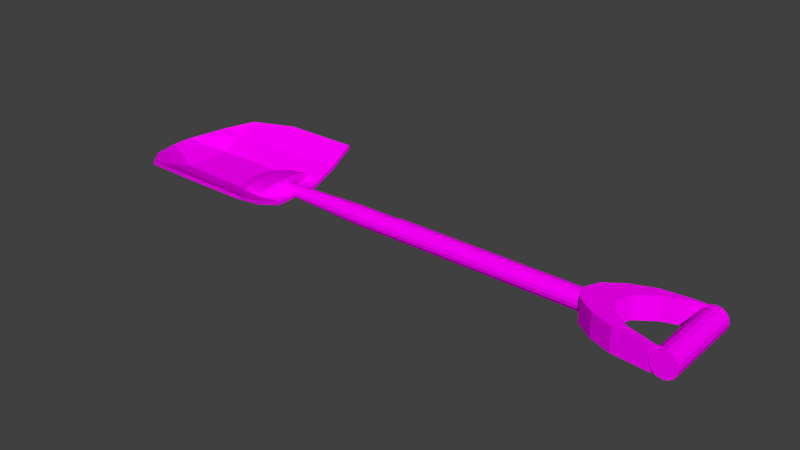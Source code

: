 # Source: shovel.blend  (saved by Blender 2.69.0; exported with 4.5.12 LTS)
import bpy
from mathutils import Matrix  # noqa: F401  (used for matrix-valued properties, if any)

bpy.ops.wm.read_factory_settings(use_empty=True)
scene = bpy.context.scene
scene.name = 'Scene'

# ---- collections
col_collection_1 = bpy.data.collections.new('Collection 1'); scene.collection.children.link(col_collection_1)

# ---- images (referenced by path relative to the original .blend; pixels are not part of the script)
import os
ASSET_DIR = os.environ.get("B2B_ASSET_DIR", "")  # directory of the original .blend (textures are referenced by path, not embedded)
HERE = os.path.dirname(os.path.abspath(__file__))  # packed textures are extracted next to this script under _unpacked/

def load_image(name, relpath, width, height, colorspace="sRGB"):
    """Load a texture the original file referenced (path relative to the .blend, or extracted next to this script)."""
    p = next((c for c in (os.path.join(HERE, relpath), os.path.join(ASSET_DIR, relpath)) if relpath and os.path.exists(c)), "")
    if p:
        img = bpy.data.images.load(p, check_existing=True)
        img.name = name
    else:  # same state as the original file: an image datablock whose file is absent (Cycles renders it pink)
        img = bpy.data.images.new(name, width, height)
        img.source = "FILE"
        img.filepath = "//" + (relpath or name)
    img.colorspace_settings.name = colorspace
    return img
img_rubber_black_png = load_image('rubber-black.png', 'rubber-black.png', 1024, 1024, 'sRGB')
img_metal_smooth_silver_png = load_image('metal-smooth-silver.png', 'metal-smooth-silver.png', 1024, 1024, 'sRGB')

# ---- materials (node trees are filled in below, after node groups)
mat_rubber_black = bpy.data.materials.new('rubber-black')
mat_rubber_black.alpha_threshold = 0.0
mat_rubber_black.roughness = 0.5
mat_rubber_black.line_color = (0.0, 0.0, 0.0, 1.0)
mat_metal_smooth_silver = bpy.data.materials.new('metal-smooth-silver')
mat_metal_smooth_silver.alpha_threshold = 0.0
mat_metal_smooth_silver.roughness = 0.5
mat_metal_smooth_silver.line_color = (0.0, 0.0, 0.0, 1.0)

# ---- material node trees
mat_rubber_black.use_nodes = True; mat_rubber_black.node_tree.nodes.clear()
_N = mat_rubber_black.node_tree.nodes; _L = mat_rubber_black.node_tree.links
n0 = _N.new('ShaderNodeOutputMaterial'); n0.name = 'Material Output'; n0.location = (300, 300)
n1 = _N.new('ShaderNodeBsdfDiffuse'); n1.name = 'Diffuse BSDF'; n1.location = (10, 300)
n2 = _N.new('ShaderNodeTexImage'); n2.name = 'Image Texture'; n2.location = (-232, 286)
n2.width = 140
n2.image = img_rubber_black_png
_L.new(n1.outputs[0], n0.inputs[0])
_L.new(n2.outputs[0], n1.inputs[0])
n0.is_active_output = True
mat_metal_smooth_silver.use_nodes = True; mat_metal_smooth_silver.node_tree.nodes.clear()
_N = mat_metal_smooth_silver.node_tree.nodes; _L = mat_metal_smooth_silver.node_tree.links
n0 = _N.new('ShaderNodeOutputMaterial'); n0.name = 'Material Output'; n0.location = (300, 300)
n1 = _N.new('ShaderNodeBsdfDiffuse'); n1.name = 'Diffuse BSDF'; n1.location = (10, 300)
n2 = _N.new('ShaderNodeTexImage'); n2.name = 'Image Texture'; n2.location = (-189, 279)
n2.width = 140
n2.image = img_metal_smooth_silver_png
_L.new(n1.outputs[0], n0.inputs[0])
_L.new(n2.outputs[0], n1.inputs[0])
n0.is_active_output = True

# ---- world
world_world = bpy.data.worlds.new('World'); scene.world = world_world
world_world.color = (0.05088, 0.05088, 0.05088)
world_world.use_sun_shadow = False
world_world.sun_shadow_jitter_overblur = 0.0
world_world.cycles.sampling_method = 'MANUAL'
world_world.cycles.sample_map_resolution = 256

# ---- meshes
me_cylinder_006 = bpy.data.meshes.new('Cylinder.006')
me_cylinder_006.from_pydata([(0.4767, 0.8946, -1.0), (0.4767, 0.8946, 1.0), (0.8594, 0.8185, -1.0), (0.8594, 0.8185, 1.0), (1.184, 0.6017, -1.0), (1.184, 0.6017, 1.0), (1.401, 0.2773, -1.0), (1.401, 0.2773, 1.0), (1.477, -0.1054, -1.0), (1.477, -0.1054, 1.0), (1.401, -0.4881, -1.0), (1.401, -0.4881, 1.0), (1.184, -0.8125, -1.0), (1.184, -0.8125, 1.0), (0.8594, -1.029, -1.0), (0.8594, -1.029, 1.0), (0.4767, -1.105, -1.0), (0.4767, -1.105, 1.0), (0.09406, -1.029, -1.0), (0.09406, -1.029, 1.0), (-0.2304, -0.8125, -1.0), (-0.2304, -0.8125, 1.0), (-0.4471, -0.4881, -1.0), (-0.4471, -0.4881, 1.0), (-0.5233, -0.1054, -1.0), (-0.5233, -0.1054, 1.0), (-0.4471, 0.2773, -1.0), (-0.4471, 0.2773, 1.0), (-0.2304, 0.6017, -1.0), (-0.2304, 0.6017, 1.0), (0.09406, 0.8185, -1.0), (0.09406, 0.8185, 1.0), (1.416, 0.2007, 0.9259), (-0.4621, 0.2007, 0.9259), (-0.4621, -1.243, 0.9664), (1.416, -1.243, 0.9664), (-0.4621, -0.9778, 0.8928), (-0.4621, -1.243, 0.8678), (1.416, -3.866, 0.8928), (-0.4621, -3.866, 0.8928), (1.416, -1.243, 0.8678), (1.416, -0.9778, 0.8928), (-0.4621, -1.404, 0.8527), (1.416, -3.866, 0.5431), (1.416, -3.201, 0.6833), (1.416, -1.404, 0.8527), (-0.4621, -3.201, 0.6833), (-0.4621, -3.866, 0.5431), (1.416, -5.654, 0.6833), (-0.4621, -5.654, 0.6833), (1.416, -5.167, 0.02947), (1.416, -4.669, 0.3698), (-0.4621, -4.669, 0.3698), (-0.4621, -5.167, 0.02947), (1.416, -7.14, 0.3698), (-0.4621, -7.14, 0.3698), (1.416, -5.654, -0.6833), (1.416, -3.866, -0.8928), (1.416, -4.559, -0.3948), (1.416, -4.669, -0.3698), (1.416, -5.208, 1.136e-07), (-0.4621, -4.559, -0.3948), (-0.4621, -3.866, -0.8928), (-0.4621, -5.654, -0.6833), (-0.4621, -4.669, -0.3698), (-0.4621, -5.208, 1.565e-07), (1.416, -7.661, 1.136e-07), (-0.4621, -7.661, 1.565e-07), (1.416, -3.866, -0.5431), (-0.4621, -3.866, -0.5431), (1.416, -7.14, -0.3698), (-0.4621, -7.14, -0.3698), (1.416, -1.243, -0.9664), (-0.4621, -1.243, -0.9664), (1.416, -3.485, -0.6233), (-0.4621, -3.485, -0.6233), (1.416, -1.243, -0.8678), (1.416, -3.201, -0.6833), (-0.4621, -1.243, -0.8678), (-0.4621, -3.201, -0.6833), (-0.4621, 0.2007, -0.9259), (1.416, 0.2007, -0.9259), (1.416, -1.12, -0.8794), (-0.4621, -1.12, -0.8794), (1.416, -0.9778, -0.8928), (-0.4621, -0.9778, -0.8928), (-0.3255, -7.005, 7.437e-09), (-0.3255, -23.05, 7.437e-09), (-0.2645, -7.005, 0.09291), (-0.2645, -23.05, 0.09291), (-0.09055, -7.005, 0.1717), (-0.09056, -23.05, 0.1717), (0.1697, -7.005, 0.2243), (0.1697, -23.05, 0.2243), (0.4767, -7.005, 0.2428), (0.4767, -23.05, 0.2428), (0.7838, -7.005, 0.2243), (0.7838, -23.05, 0.2243), (1.044, -7.005, 0.1717), (1.044, -23.05, 0.1717), (1.218, -7.005, 0.09291), (1.218, -23.05, 0.09291), (1.279, -7.005, 7.437e-09), (1.279, -23.05, 7.437e-09), (1.218, -7.005, -0.09291), (1.218, -23.05, -0.09291), (1.044, -7.005, -0.1717), (1.044, -23.05, -0.1717), (0.7838, -7.005, -0.2243), (0.7838, -23.05, -0.2243), (0.4767, -7.005, -0.2428), (0.4767, -23.05, -0.2428), (0.1697, -7.005, -0.2243), (0.1697, -23.05, -0.2243), (-0.09055, -7.005, -0.1717), (-0.09056, -23.05, -0.1717), (-0.2645, -7.005, -0.09291), (-0.2645, -23.05, -0.09291)], [], [(0, 1, 3, 2), (2, 3, 5, 4), (4, 5, 7, 6), (6, 7, 9, 8), (8, 9, 11, 10), (10, 11, 13, 12), (12, 13, 15, 14), (14, 15, 17, 16), (16, 17, 19, 18), (18, 19, 21, 20), (20, 21, 23, 22), (22, 23, 25, 24), (24, 25, 27, 26), (26, 27, 29, 28), (3, 1, 31, 29, 27, 25, 23, 21, 19, 17, 15, 13, 11, 9, 7, 5), (30, 31, 1, 0), (28, 29, 31, 30), (0, 2, 4, 6, 8, 10, 12, 14, 16, 18, 20, 22, 24, 26, 28, 30), (32, 33, 34, 35), (34, 39, 38, 35), (39, 49, 48, 38), (49, 55, 54, 48), (55, 67, 66, 54), (67, 71, 70, 66), (71, 63, 56, 70), (63, 62, 57, 56), (62, 73, 72, 57), (81, 72, 73, 80), (85, 80, 73), (73, 83, 85), (73, 78, 83), (34, 33, 36), (36, 37, 34), (62, 79, 78, 73), (62, 75, 79), (42, 34, 37), (62, 69, 75), (34, 42, 46, 39), (46, 47, 39), (62, 61, 69), (49, 39, 47, 52), (52, 53, 49), (63, 65, 64), (63, 49, 65), (49, 53, 65), (61, 62, 63, 64), (63, 55, 49), (63, 71, 55), (71, 67, 55), (81, 84, 72), (84, 82, 72), (76, 72, 82), (32, 35, 41), (35, 40, 41), (57, 72, 76, 77), (77, 74, 57), (35, 45, 40), (68, 57, 74), (35, 38, 44, 45), (38, 43, 44), (58, 57, 68), (48, 51, 43, 38), (48, 50, 51), (56, 59, 60), (60, 48, 56), (60, 50, 48), (56, 57, 58, 59), (48, 54, 56), (54, 70, 56), (54, 66, 70), (32, 41, 36, 33), (40, 42, 37, 41), (45, 46, 42, 40), (37, 36, 41), (45, 44, 46), (43, 52, 47, 46), (46, 44, 43), (43, 51, 52), (50, 60, 53, 52), (60, 65, 53), (52, 51, 50), (59, 64, 65, 60), (68, 74, 69, 61), (74, 77, 75, 69), (61, 64, 58, 68), (64, 59, 58), (77, 79, 75), (82, 84, 83, 76), (84, 85, 83), (78, 79, 76, 83), (79, 77, 76), (81, 80, 85, 84), (86, 87, 89, 88), (88, 89, 91, 90), (90, 91, 93, 92), (92, 93, 95, 94), (94, 95, 97, 96), (96, 97, 99, 98), (98, 99, 101, 100), (100, 101, 103, 102), (102, 103, 105, 104), (104, 105, 107, 106), (106, 107, 109, 108), (108, 109, 111, 110), (110, 111, 113, 112), (112, 113, 115, 114), (89, 87, 117, 115, 113, 111, 109, 107, 105, 103, 101, 99, 97, 95, 93, 91), (116, 117, 87, 86), (114, 115, 117, 116), (86, 88, 90, 92, 94, 96, 98, 100, 102, 104, 106, 108, 110, 112, 114, 116)])
_uv = me_cylinder_006.uv_layers.new(name='UVMap')
_uv.uv.foreach_set('vector', [0.9013, 0.7706, 0.9013, 0.9301, 0.8708, 0.9301, 0.8708, 0.7706, 0.8708, 0.7706, 0.8708, 0.9301, 0.8449, 0.9301, 0.8449, 0.7706, 0.9545, 0.4579, 0.9545, 0.6173, 0.9286, 0.6173, 0.9286, 0.4579, 0.9286, 0.4579, 0.9286, 0.6173, 0.8981, 0.6173, 0.8981, 0.4579, 0.8981, 0.4579, 0.8981, 0.6173, 0.8676, 0.6173, 0.8676, 0.4579, 0.8676, 0.4579, 0.8676, 0.6173, 0.8417, 0.6173, 0.8417, 0.4579, 0.8449, 0.9961, 0.6855, 0.9961, 0.6855, 0.9703, 0.8449, 0.9703, 0.8449, 0.9703, 0.6855, 0.9703, 0.6855, 0.9398, 0.8449, 0.9398, 0.8449, 0.9398, 0.6855, 0.9398, 0.6855, 0.9093, 0.8449, 0.9093, 0.8449, 0.9093, 0.6855, 0.9093, 0.6855, 0.8834, 0.8449, 0.8834, 0.6855, 0.7706, 0.8449, 0.7706, 0.8449, 0.7965, 0.6855, 0.7965, 0.6855, 0.7965, 0.8449, 0.7965, 0.8449, 0.827, 0.6855, 0.827, 0.6855, 0.827, 0.8449, 0.827, 0.8449, 0.8575, 0.6855, 0.8575, 0.6855, 0.8575, 0.8449, 0.8575, 0.8449, 0.8834, 0.6855, 0.8834, 0.6973, 0.7367, 0.6855, 0.708, 0.6855, 0.6769, 0.6973, 0.6481, 0.7193, 0.6261, 0.748, 0.6143, 0.7791, 0.6143, 0.8078, 0.6262, 0.8297, 0.6482, 0.8416, 0.6769, 0.8416, 0.708, 0.8297, 0.7368, 0.8078, 0.7588, 0.7791, 0.7706, 0.748, 0.7706, 0.7193, 0.7587, 0.9318, 0.7706, 0.9318, 0.9301, 0.9013, 0.9301, 0.9013, 0.7706, 0.9576, 0.7706, 0.9576, 0.9301, 0.9318, 0.9301, 0.9318, 0.7706, 0.8417, 0.5205, 0.8417, 0.5516, 0.8298, 0.5804, 0.8079, 0.6024, 0.7791, 0.6143, 0.7481, 0.6142, 0.7193, 0.6023, 0.6974, 0.5803, 0.6855, 0.5516, 0.6855, 0.5205, 0.6974, 0.4918, 0.7193, 0.4698, 0.7481, 0.4579, 0.7791, 0.4579, 0.8079, 0.4698, 0.8298, 0.4918, 0.5358, 0.93, 0.3861, 0.93, 0.3861, 0.8148, 0.5358, 0.8148, 0.3861, 0.8148, 0.3861, 0.6064, 0.5358, 0.6064, 0.5358, 0.8148, 0.3861, 0.6064, 0.3861, 0.4649, 0.5358, 0.4649, 0.5358, 0.6064, 0.3861, 0.4649, 0.3861, 0.3481, 0.5358, 0.3481, 0.5358, 0.4649, 0.3861, 0.3481, 0.3861, 0.3082, 0.5358, 0.3082, 0.5358, 0.3481, 0.3861, 0.3082, 0.3861, 0.3486, 0.2364, 0.3486, 0.2364, 0.3082, 0.3861, 0.3486, 0.3861, 0.466, 0.2364, 0.466, 0.2364, 0.3486, 0.3861, 0.466, 0.3861, 0.6079, 0.2364, 0.6079, 0.2364, 0.466, 0.3861, 0.6079, 0.3861, 0.8166, 0.2364, 0.8166, 0.2364, 0.6079, 0.2364, 0.9317, 0.2364, 0.8166, 0.3861, 0.8166, 0.3861, 0.9317, 0.7692, 0.1482, 0.8632, 0.1509, 0.7481, 0.1541, 0.7481, 0.1541, 0.7578, 0.1471, 0.7692, 0.1482, 0.7481, 0.1541, 0.7481, 0.1462, 0.7578, 0.1471, 0.7481, 0.0, 0.8632, 0.003229, 0.7692, 0.005865, 0.7692, 0.005865, 0.7481, 0.007858, 0.7481, 0.0, 0.539, 0.1482, 0.592, 0.1315, 0.7481, 0.1462, 0.7481, 0.1541, 0.539, 0.1482, 0.5693, 0.1267, 0.592, 0.1315, 0.7353, 0.009063, 0.7481, 0.0, 0.7481, 0.007858, 0.539, 0.1482, 0.539, 0.1203, 0.5693, 0.1267, 0.7481, 0.0, 0.7353, 0.009063, 0.592, 0.02257, 0.539, 0.005865, 0.592, 0.02257, 0.539, 0.03375, 0.539, 0.005865, 0.539, 0.1482, 0.4837, 0.1085, 0.539, 0.1203, 0.3964, 0.02257, 0.539, 0.005865, 0.539, 0.03375, 0.4749, 0.04756, 0.4749, 0.04756, 0.4353, 0.07469, 0.3964, 0.02257, 0.3964, 0.1315, 0.432, 0.07704, 0.4749, 0.1065, 0.3964, 0.1315, 0.3964, 0.02257, 0.432, 0.07704, 0.3964, 0.02257, 0.4353, 0.07469, 0.432, 0.07704, 0.4837, 0.1085, 0.539, 0.1482, 0.3964, 0.1315, 0.4749, 0.1065, 0.3964, 0.1315, 0.278, 0.04756, 0.3964, 0.02257, 0.3964, 0.1315, 0.278, 0.1065, 0.278, 0.04756, 0.278, 0.1065, 0.2364, 0.07704, 0.278, 0.04756, 0.8632, 0.1573, 0.7692, 0.1599, 0.7481, 0.1541, 0.7692, 0.1599, 0.7578, 0.161, 0.7481, 0.1541, 0.7481, 0.1619, 0.7481, 0.1541, 0.7578, 0.161, 0.8632, 0.3049, 0.7481, 0.3082, 0.7692, 0.3023, 0.7481, 0.3082, 0.7481, 0.3003, 0.7692, 0.3023, 0.539, 0.1599, 0.7481, 0.1541, 0.7481, 0.1619, 0.592, 0.1767, 0.592, 0.1767, 0.5693, 0.1814, 0.539, 0.1599, 0.7481, 0.3082, 0.7353, 0.2991, 0.7481, 0.3003, 0.539, 0.1878, 0.539, 0.1599, 0.5693, 0.1814, 0.7481, 0.3082, 0.539, 0.3023, 0.592, 0.2856, 0.7353, 0.2991, 0.539, 0.3023, 0.539, 0.2744, 0.592, 0.2856, 0.4837, 0.1997, 0.539, 0.1599, 0.539, 0.1878, 0.3964, 0.2856, 0.4749, 0.2606, 0.539, 0.2744, 0.539, 0.3023, 0.3964, 0.2856, 0.4353, 0.2335, 0.4749, 0.2606, 0.3964, 0.1767, 0.4749, 0.2016, 0.432, 0.2311, 0.432, 0.2311, 0.3964, 0.2856, 0.3964, 0.1767, 0.432, 0.2311, 0.4353, 0.2335, 0.3964, 0.2856, 0.3964, 0.1767, 0.539, 0.1599, 0.4837, 0.1997, 0.4749, 0.2016, 0.3964, 0.2856, 0.278, 0.2606, 0.3964, 0.1767, 0.278, 0.2606, 0.278, 0.2016, 0.3964, 0.1767, 0.278, 0.2606, 0.2364, 0.2311, 0.278, 0.2016, 0.5358, 0.8916, 0.5358, 0.7976, 0.6855, 0.7976, 0.6855, 0.8916, 0.5358, 0.7764, 0.6855, 0.7635, 0.6855, 0.7764, 0.5358, 0.7976, 0.5358, 0.7635, 0.6855, 0.6198, 0.6855, 0.7635, 0.5358, 0.7764, 0.6855, 0.7764, 0.6855, 0.7976, 0.5358, 0.7976, 0.5358, 0.7635, 0.5358, 0.6198, 0.6855, 0.6198, 0.5358, 0.5665, 0.6855, 0.5019, 0.6855, 0.5665, 0.6855, 0.6198, 0.6855, 0.6198, 0.5358, 0.6198, 0.5358, 0.5665, 0.5358, 0.5665, 0.5358, 0.5019, 0.6855, 0.5019, 0.5358, 0.4613, 0.5358, 0.4579, 0.6855, 0.4613, 0.6855, 0.5019, 0.5358, 0.4579, 0.6855, 0.4579, 0.6855, 0.4613, 0.6855, 0.5019, 0.5358, 0.5019, 0.5358, 0.4613, 0.5803, 0.3082, 0.5803, 0.4579, 0.5358, 0.4579, 0.5358, 0.3082, 0.645, 0.3082, 0.6756, 0.3082, 0.645, 0.4579, 0.5891, 0.4579, 0.6756, 0.3082, 0.6985, 0.3082, 0.6756, 0.4579, 0.645, 0.4579, 0.5891, 0.4579, 0.5803, 0.4579, 0.5891, 0.3082, 0.645, 0.3082, 0.5803, 0.4579, 0.5803, 0.3082, 0.5891, 0.3082, 0.6985, 0.3082, 0.6985, 0.4579, 0.6756, 0.4579, 0.865, 0.3082, 0.8764, 0.3082, 0.865, 0.4579, 0.8552, 0.3082, 0.8764, 0.3082, 0.8764, 0.4579, 0.865, 0.4579, 0.8552, 0.4579, 0.6985, 0.4579, 0.8552, 0.3082, 0.865, 0.4579, 0.6985, 0.4579, 0.6985, 0.3082, 0.8552, 0.3082, 0.9704, 0.3082, 0.9704, 0.4579, 0.8764, 0.4579, 0.8764, 0.3082, 0.9926, 1.587, 0.9926, 0.3082, 1.0, 0.3082, 1.0, 1.587, 0.2364, 3.802e-08, 0.2364, 1.277, 0.2225, 1.278, 0.2225, 0.0003451, 0.2225, 0.0003451, 0.2225, 1.278, 0.2018, 1.278, 0.2018, 0.0005756, 0.2018, 0.0005756, 0.2018, 1.278, 0.1773, 1.278, 0.1773, 0.0006565, 0.1773, 0.0006565, 0.1773, 1.278, 0.1528, 1.278, 0.1528, 0.0005756, 0.1528, 0.0005756, 0.1528, 1.278, 0.132, 1.278, 0.132, 0.0003451, 0.132, 0.0003451, 0.132, 1.278, 0.1182, 1.277, 0.1182, 0.0, 0.9852, 0.3082, 0.9852, 1.587, 0.9778, 1.587, 0.9778, 0.3082, 0.9778, 0.3082, 0.9778, 1.587, 0.9704, 1.587, 0.9704, 0.3082, 0.0, 1.279, 8.553e-08, 0.0004519, 0.01386, 0.0002144, 0.01386, 1.279, 0.01386, 1.279, 0.01386, 0.0002144, 0.03462, 5.581e-05, 0.03462, 1.278, 0.03462, 1.278, 0.03462, 5.581e-05, 0.05909, 0.0, 0.05909, 1.278, 0.05909, 1.278, 0.05909, 0.0, 0.08357, 5.596e-05, 0.08357, 1.278, 0.08357, 1.278, 0.08357, 5.596e-05, 0.1043, 0.0002146, 0.1043, 1.279, 0.8572, 0.6217, 0.8649, 0.6173, 0.872, 0.6226, 0.8774, 0.6368, 0.8804, 0.6578, 0.8804, 0.6823, 0.8774, 0.7067, 0.872, 0.7271, 0.8649, 0.7406, 0.8572, 0.745, 0.8501, 0.7397, 0.8447, 0.7255, 0.8417, 0.7045, 0.8417, 0.68, 0.8447, 0.6557, 0.8501, 0.6352, 0.9852, 1.587, 0.9852, 0.3082, 0.9926, 0.3082, 0.9926, 1.587, 0.1043, 1.279, 0.1043, 0.0002146, 0.1182, 0.0004521, 0.1182, 1.279, 0.8786, 0.2818, 0.8715, 0.2765, 0.8661, 0.2623, 0.8632, 0.2413, 0.8632, 0.2168, 0.8661, 0.1924, 0.8715, 0.172, 0.8786, 0.1585, 0.8863, 0.1541, 0.8934, 0.1594, 0.8989, 0.1736, 0.9018, 0.1946, 0.9018, 0.2191, 0.8989, 0.2434, 0.8934, 0.2639, 0.8863, 0.2774])
me_cylinder_006.materials.append(mat_rubber_black)
me_cylinder_006.use_remesh_preserve_volume = False
me_cylinder_006.use_remesh_preserve_attributes = False
me_cylinder_006.use_mirror_vertex_groups = False
me_cylinder_006.update()
me_cube_002 = bpy.data.meshes.new('Cube.002')
me_cube_002.from_pydata([(0.0, -3.688, 0.4121), (0.0, -4.432, 0.4121), (0.04899, -3.688, 0.3147), (0.04899, -4.432, 0.3147), (0.09053, -3.688, 0.03714), (0.09053, -4.432, 0.03714), (0.1183, -3.688, -0.3782), (0.1183, -4.432, -0.3782), (0.128, -3.688, -0.8682), (0.128, -4.432, -0.8682), (0.1183, -3.688, -1.358), (0.1183, -4.432, -1.358), (0.09053, -3.688, -1.773), (0.09053, -4.432, -1.773), (0.04899, -3.688, -2.051), (0.04899, -4.432, -2.051), (1.933e-08, -3.688, -2.148), (1.933e-08, -4.432, -2.148), (-0.04899, -3.688, -2.051), (-0.04899, -4.432, -2.051), (-0.09053, -3.688, -1.773), (-0.09053, -4.432, -1.773), (-0.1183, -3.688, -1.358), (-0.1183, -4.432, -1.358), (-0.128, -3.688, -0.8682), (-0.128, -4.432, -0.8682), (-0.1183, -3.688, -0.3782), (-0.1183, -4.432, -0.3782), (-0.09053, -3.688, 0.03714), (-0.09053, -4.432, 0.03715), (-0.04899, -3.688, 0.3147), (-0.04899, -4.432, 0.3147), (1.705e-07, -5.628, -0.02676), (0.0322, -5.628, -0.09081), (0.0595, -5.628, -0.2732), (0.07773, -5.628, -0.5462), (0.08414, -5.628, -0.8682), (0.07773, -5.628, -1.19), (0.0595, -5.628, -1.252), (0.0322, -5.628, -1.434), (1.832e-07, -5.628, -1.498), (-0.0322, -5.628, -1.434), (-0.0595, -5.628, -1.252), (-0.07773, -5.628, -1.19), (-0.08414, -5.628, -0.8682), (-0.07773, -5.628, -0.5462), (-0.0595, -5.628, -0.2732), (-0.0322, -5.628, -0.09081), (1.497e-07, -5.721, 0.2459), (0.1678, -5.721, 0.1611), (0.31, -5.721, -0.08037), (0.405, -5.721, -0.4418), (0.4384, -5.721, -0.8682), (0.405, -5.721, -1.294), (0.31, -5.721, -1.064), (0.1678, -5.721, -1.306), (2.159e-07, -5.721, -1.391), (-0.1678, -5.721, -1.306), (-0.31, -5.721, -1.064), (-0.405, -5.721, -1.294), (-0.4384, -5.721, -0.8682), (-0.405, -5.721, -0.4418), (-0.31, -5.721, -0.08037), (-0.1678, -5.721, 0.1611), (1.381e-07, -6.041, -0.2229), (0.1678, -6.041, -0.3077), (0.31, -6.041, -0.5492), (0.405, -6.041, -0.9107), (0.4384, -6.041, -0.9935), (0.405, -6.041, -0.8282), (0.31, -6.041, -1.19), (0.1678, -6.041, -1.431), (2.042e-07, -6.041, -1.516), (-0.1678, -6.041, -1.431), (-0.31, -6.041, -1.19), (-0.405, -6.041, -0.8282), (-0.4384, -6.041, -0.9935), (-0.405, -6.041, -0.9107), (-0.31, -6.041, -0.5492), (-0.1678, -6.041, -0.3077), (1.644e-07, -6.35, -1.337), (0.0728, -6.35, -1.337), (0.1345, -6.35, -1.337), (0.1757, -6.35, -1.337), (0.1902, -6.35, -1.337), (-0.07279, -6.35, -1.337), (-0.1345, -6.35, -1.337), (-0.1757, -6.35, -1.337), (-0.1902, -6.35, -1.337), (-1.0, -6.536, 1.701), (-1.0, -5.501, 1.701), (1.0, -5.501, 1.701), (1.0, -6.536, 1.701), (-1.0, -6.536, 2.201), (-1.0, -5.501, 2.201), (1.0, -5.501, 2.201), (1.0, -6.536, 2.201), (-0.8958, -7.216, 1.017), (0.8958, -7.216, 1.017), (-0.8958, -7.216, 1.488), (0.8958, -7.216, 1.488), (-0.5945, -7.501, 0.1856), (0.5945, -7.501, 0.423), (-0.5945, -7.501, 0.6856), (0.5945, -7.501, 0.923), (-0.1649, -7.712, -0.4387), (0.1649, -7.712, -0.4387), (-0.1649, -7.712, 0.09885), (0.1649, -7.712, 0.09885), (-0.6667, -5.501, 0.2034), (-0.3333, -5.501, -1.141), (2.98e-08, -5.501, -1.141), (0.3333, -5.501, -1.141), (0.6667, -5.501, 0.2034), (0.6667, -5.501, -0.2966), (0.3333, -5.501, -1.641), (-2.98e-08, -5.501, -1.641), (-0.3333, -5.501, -1.641), (-0.6667, -5.501, -0.2966), (0.6667, -6.536, 0.2034), (0.3333, -6.536, -1.141), (-2.98e-08, -6.536, -1.141), (-0.3333, -6.536, -1.141), (-0.6667, -6.536, 0.2034), (-0.6667, -6.536, -0.2966), (-0.3333, -6.536, -1.641), (2.98e-08, -6.536, -1.641), (0.3333, -6.536, -1.641), (0.6667, -6.536, -0.2966), (0.6327, -7.216, 0.2034), (0.3164, -7.216, -1.141), (-2.22e-16, -7.216, -1.141), (-0.3164, -7.216, -1.141), (-0.6327, -7.216, 0.2034), (-0.6327, -7.216, -0.2966), (-0.3164, -7.216, -1.641), (-2.22e-16, -7.216, -1.641), (0.3164, -7.216, -1.641), (0.6327, -7.216, -0.2966), (0.3963, -7.501, 0.2671), (0.1982, -7.503, -0.5422), (-1.49e-08, -7.508, -0.5422), (-0.1982, -7.503, -0.5422), (-0.3963, -7.501, 0.2089), (-0.3963, -7.501, -0.3423), (-0.1982, -7.502, -0.9048), (1.49e-08, -7.507, -0.9048), (0.1982, -7.502, -0.9048), (0.3963, -7.501, -0.341), (0.05497, -7.722, 0.1116), (-2.22e-16, -7.722, 0.09081), (-0.05497, -7.722, 0.1116), (-0.05497, -7.722, -0.423), (-2.22e-16, -7.722, -0.4482), (0.05497, -7.722, -0.423)], [], [(0, 1, 3, 2), (2, 3, 5, 4), (4, 5, 7, 6), (6, 7, 9, 8), (8, 9, 11, 10), (10, 11, 13, 12), (12, 13, 15, 14), (14, 15, 17, 16), (16, 17, 19, 18), (18, 19, 21, 20), (20, 21, 23, 22), (22, 23, 25, 24), (24, 25, 27, 26), (26, 27, 29, 28), (25, 23, 43, 44), (30, 31, 1, 0), (28, 29, 31, 30), (0, 2, 4, 6, 8, 10, 12, 14, 16, 18, 20, 22, 24, 26, 28, 30), (44, 43, 59, 60), (9, 7, 35, 36), (1, 31, 47, 32), (17, 15, 39, 40), (31, 29, 46, 47), (15, 13, 38, 39), (23, 21, 42, 43), (7, 5, 34, 35), (21, 19, 41, 42), (5, 3, 33, 34), (3, 1, 32, 33), (29, 27, 45, 46), (13, 11, 37, 38), (11, 9, 36, 37), (19, 17, 40, 41), (27, 25, 44, 45), (48, 63, 79, 64), (40, 39, 55, 56), (36, 35, 51, 52), (32, 47, 63, 48), (45, 44, 60, 61), (41, 40, 56, 57), (37, 36, 52, 53), (33, 32, 48, 49), (34, 33, 49, 50), (46, 45, 61, 62), (42, 41, 57, 58), (38, 37, 53, 54), (39, 38, 54, 55), (35, 34, 50, 51), (47, 46, 62, 63), (43, 42, 58, 59), (60, 59, 75, 76), (56, 55, 71, 72), (52, 51, 67, 68), (53, 52, 68, 69), (49, 48, 64, 65), (61, 60, 76, 77), (57, 56, 72, 73), (58, 57, 73, 74), (54, 53, 69, 70), (50, 49, 65, 66), (62, 61, 77, 78), (63, 62, 78, 79), (59, 58, 74, 75), (55, 54, 70, 71), (51, 50, 66, 67), (68, 67, 83, 84), (76, 75, 87, 88), (65, 64, 80, 81), (74, 73, 85, 86), (66, 65, 81, 82), (67, 66, 82, 83), (75, 74, 86, 87), (72, 71, 81, 80), (64, 79, 85, 80), (77, 76, 88, 87), (73, 72, 80, 85), (69, 68, 84, 83), (78, 77, 87, 86), (70, 69, 83, 82), (79, 78, 86, 85), (71, 70, 82, 81), (93, 94, 90, 89), (113, 95, 91, 114), (95, 96, 92, 91), (92, 96, 100, 98), (128, 114, 91, 92), (123, 109, 94, 93), (98, 100, 104, 102), (128, 92, 98, 138), (123, 93, 99, 133), (93, 89, 97, 99), (99, 97, 101, 103), (138, 98, 102, 148), (133, 99, 103, 143), (151, 107, 105, 152), (102, 104, 108, 106), (103, 101, 105, 107), (94, 109, 118, 90), (109, 110, 117, 118), (110, 111, 116, 117), (111, 112, 115, 116), (112, 113, 114, 115), (89, 90, 118, 124), (124, 118, 117, 125), (125, 117, 116, 126), (126, 116, 115, 127), (127, 115, 114, 128), (96, 95, 113, 119), (119, 113, 112, 120), (120, 112, 111, 121), (121, 111, 110, 122), (122, 110, 109, 123), (89, 124, 134, 97), (124, 125, 135, 134), (125, 126, 136, 135), (126, 127, 137, 136), (127, 128, 138, 137), (96, 119, 129, 100), (119, 120, 130, 129), (120, 121, 131, 130), (121, 122, 132, 131), (122, 123, 133, 132), (145, 146, 153, 152), (146, 147, 154, 153), (139, 140, 149, 108), (97, 134, 144, 101), (134, 135, 145, 144), (135, 136, 146, 145), (136, 137, 147, 146), (137, 138, 148, 147), (100, 129, 139, 104), (129, 130, 140, 139), (130, 131, 141, 140), (131, 132, 142, 141), (132, 133, 143, 142), (104, 139, 108), (108, 149, 154, 106), (149, 150, 153, 154), (150, 151, 152, 153), (144, 145, 152, 105), (140, 141, 150, 149), (141, 142, 151, 150), (101, 144, 105), (147, 148, 106, 154), (143, 103, 107), (148, 102, 106), (142, 143, 107, 151)])
_uv = me_cube_002.uv_layers.new(name='UVMap')
_uv.uv.foreach_set('vector', [0.7746, 0.3908, 0.861, 0.3905, 0.8607, 0.4015, 0.7743, 0.4018, 0.7743, 0.4018, 0.8607, 0.4015, 0.8605, 0.4335, 0.7741, 0.4337, 0.7741, 0.4337, 0.8605, 0.4335, 0.8603, 0.4815, 0.7739, 0.4818, 0.7739, 0.4818, 0.8603, 0.4815, 0.8603, 0.5383, 0.7738, 0.5386, 0.7738, 0.5386, 0.8603, 0.5383, 0.8603, 0.5953, 0.7739, 0.5956, 0.7739, 0.5956, 0.8603, 0.5953, 0.8605, 0.6437, 0.7741, 0.644, 0.7741, 0.644, 0.8605, 0.6437, 0.8607, 0.6762, 0.7743, 0.6765, 0.7743, 0.6765, 0.8607, 0.6762, 0.861, 0.6879, 0.7746, 0.6881, 0.7744, 3.098e-05, 0.8608, 0.0, 0.8605, 0.0113, 0.7741, 0.01133, 0.7741, 0.01133, 0.8605, 0.0113, 0.8603, 0.04355, 0.7739, 0.04358, 0.7739, 0.04358, 0.8603, 0.04355, 0.8601, 0.09184, 0.7737, 0.09187, 0.7737, 0.09187, 0.8601, 0.09184, 0.86, 0.1488, 0.7736, 0.1489, 0.7736, 0.1489, 0.86, 0.1488, 0.8601, 0.2058, 0.7737, 0.2059, 0.7737, 0.2059, 0.8601, 0.2058, 0.8603, 0.2542, 0.7739, 0.2542, 0.86, 0.1488, 0.8601, 0.09184, 0.9993, 0.1114, 0.9993, 0.1488, 0.7741, 0.2865, 0.8605, 0.2865, 0.8608, 0.2979, 0.7744, 0.2979, 0.7739, 0.2542, 0.8603, 0.2542, 0.8605, 0.2865, 0.7741, 0.2865, 0.5015, 0.7439, 0.496, 0.7326, 0.4918, 0.7004, 0.4895, 0.6524, 0.4895, 0.5958, 0.4918, 0.5392, 0.496, 0.4913, 0.5015, 0.4593, 0.5074, 0.4482, 0.5129, 0.4596, 0.517, 0.4917, 0.5193, 0.5398, 0.5193, 0.5964, 0.517, 0.6529, 0.5129, 0.7008, 0.5074, 0.7328, 0.6493, 0.8365, 0.6865, 0.8357, 0.6973, 0.8738, 0.648, 0.8777, 0.8603, 0.5383, 0.8603, 0.4815, 0.9996, 0.5009, 0.9995, 0.5383, 0.8608, 0.2979, 0.8605, 0.2865, 0.9996, 0.2393, 0.9998, 0.2468, 0.861, 0.6879, 0.8607, 0.6762, 0.9998, 0.6043, 1.0, 0.612, 0.8605, 0.2865, 0.8603, 0.2542, 0.9994, 0.218, 0.9996, 0.2393, 0.8607, 0.6762, 0.8605, 0.6437, 0.9997, 0.583, 0.9998, 0.6043, 0.8601, 0.09184, 0.8603, 0.04355, 0.9994, 0.1042, 0.9993, 0.1114, 0.8603, 0.4815, 0.8605, 0.4335, 0.9997, 0.4693, 0.9996, 0.5009, 0.8603, 0.04355, 0.8605, 0.0113, 0.9996, 0.08302, 0.9994, 0.1042, 0.8605, 0.4335, 0.8607, 0.4015, 0.9998, 0.4483, 0.9997, 0.4693, 0.8607, 0.4015, 0.861, 0.3905, 1.0, 0.4411, 0.9998, 0.4483, 0.8603, 0.2542, 0.8601, 0.2058, 0.9993, 0.1863, 0.9994, 0.218, 0.8605, 0.6437, 0.8603, 0.5953, 0.9996, 0.5757, 0.9997, 0.583, 0.8603, 0.5953, 0.8603, 0.5383, 0.9995, 0.5383, 0.9996, 0.5757, 0.8605, 0.0113, 0.8608, 0.0, 0.9998, 0.07559, 0.9996, 0.08302, 0.8601, 0.2058, 0.86, 0.1488, 0.9993, 0.1488, 0.9993, 0.1863, 0.8564, 0.8681, 0.8351, 0.863, 0.8229, 0.8121, 0.8442, 0.8172, 0.47, 0.7852, 0.4738, 0.7854, 0.4895, 0.7966, 0.47, 0.7963, 0.6493, 0.8169, 0.6121, 0.8176, 0.5988, 0.7796, 0.648, 0.7757, 0.5521, 0.8267, 0.5595, 0.8304, 0.5291, 0.8462, 0.5193, 0.8267, 0.6121, 0.8357, 0.6493, 0.8365, 0.648, 0.8777, 0.5988, 0.8738, 0.4663, 0.7854, 0.47, 0.7852, 0.47, 0.7963, 0.4505, 0.7966, 0.6865, 0.8176, 0.6493, 0.8169, 0.648, 0.7757, 0.6973, 0.7796, 0.5595, 0.8229, 0.5521, 0.8267, 0.5193, 0.8267, 0.5291, 0.8072, 0.5806, 0.8198, 0.5595, 0.8229, 0.5291, 0.8072, 0.557, 0.7906, 0.5806, 0.8336, 0.6121, 0.8357, 0.5988, 0.8738, 0.557, 0.8627, 0.8696, 0.3359, 0.8821, 0.3186, 0.8821, 0.3411, 0.8744, 0.3726, 0.8341, 0.338, 0.8388, 0.3438, 0.8696, 0.3186, 0.8696, 0.3475, 0.502, 0.8384, 0.4895, 0.8211, 0.4943, 0.7844, 0.502, 0.8159, 0.6121, 0.8176, 0.5806, 0.8198, 0.557, 0.7906, 0.5988, 0.7796, 0.5595, 0.8304, 0.5806, 0.8336, 0.557, 0.8627, 0.5291, 0.8462, 0.5076, 0.783, 0.5149, 0.7844, 0.4895, 0.7578, 0.5149, 0.7439, 0.4891, 0.5682, 0.4882, 0.6177, 0.4518, 0.563, 0.4517, 0.5823, 0.47, 0.7963, 0.4895, 0.7966, 0.4895, 0.8334, 0.47, 0.8332, 0.4891, 0.6675, 0.4895, 0.7167, 0.4517, 0.6629, 0.4517, 0.6535, 0.4883, 0.6177, 0.4891, 0.6675, 0.4517, 0.6535, 0.4518, 0.6725, 0.8731, 0.854, 0.8564, 0.8681, 0.8442, 0.8172, 0.8609, 0.803, 0.4895, 0.5185, 0.4891, 0.5682, 0.4517, 0.5823, 0.4516, 0.5726, 0.4505, 0.7966, 0.47, 0.7963, 0.47, 0.8332, 0.4505, 0.8334, 0.7283, 0.8425, 0.7139, 0.8185, 0.7372, 0.7861, 0.7516, 0.8101, 0.8452, 0.3482, 0.8562, 0.3475, 0.8562, 0.3861, 0.8452, 0.385, 0.4895, 0.7581, 0.4891, 0.7852, 0.4512, 0.7313, 0.4517, 0.7042, 0.4895, 0.4764, 0.4895, 0.5185, 0.4516, 0.5726, 0.4516, 0.5305, 0.4891, 0.4482, 0.4895, 0.4764, 0.4516, 0.5305, 0.4512, 0.5022, 0.8452, 0.3861, 0.8341, 0.3854, 0.8341, 0.3486, 0.8452, 0.3475, 0.7736, 0.3485, 0.7882, 0.3233, 0.8122, 0.3552, 0.7977, 0.3803, 0.4895, 0.7167, 0.4895, 0.7581, 0.4517, 0.7042, 0.4517, 0.6629, 0.8731, 0.7183, 0.8715, 0.7285, 0.8345, 0.6885, 0.8362, 0.6881, 0.5031, 0.7998, 0.5149, 0.7844, 0.5149, 0.8451, 0.5134, 0.8443, 0.8609, 0.803, 0.8442, 0.8172, 0.8147, 0.6933, 0.8229, 0.6913, 0.7516, 0.8101, 0.7372, 0.7861, 0.7738, 0.7757, 0.7735, 0.7758, 0.8705, 0.7719, 0.8609, 0.803, 0.8229, 0.6913, 0.8299, 0.6896, 0.8715, 0.7285, 0.8705, 0.7719, 0.8299, 0.6896, 0.8345, 0.6885, 0.7738, 0.8457, 0.7516, 0.8101, 0.7735, 0.7758, 0.7733, 0.7759, 0.47, 0.8332, 0.4895, 0.8334, 0.4785, 0.8696, 0.47, 0.8696, 0.8442, 0.8172, 0.8229, 0.8121, 0.8064, 0.6952, 0.8147, 0.6933, 0.7799, 0.7504, 0.7738, 0.7419, 0.7931, 0.6984, 0.7948, 0.698, 0.4505, 0.8334, 0.47, 0.8332, 0.47, 0.8696, 0.4616, 0.8696, 0.7139, 0.8364, 0.702, 0.8209, 0.7124, 0.7764, 0.7139, 0.7757, 0.8003, 0.7887, 0.7799, 0.7504, 0.7948, 0.698, 0.7994, 0.6969, 0.8122, 0.3552, 0.8341, 0.3186, 0.834, 0.3896, 0.834, 0.39, 0.8229, 0.8121, 0.8003, 0.7887, 0.7994, 0.6969, 0.8064, 0.6952, 0.7977, 0.3803, 0.8122, 0.3552, 0.834, 0.39, 0.8341, 0.3905, 0.3986, 0.001095, 0.5188, 0.0, 0.5193, 0.05816, 0.3991, 0.05926, 0.2308, 0.4906, 0.0, 0.4518, 0.05776, 0.4518, 0.2885, 0.4906, 0.2591, 0.4518, 0.1389, 0.4512, 0.1394, 0.3931, 0.2596, 0.3938, 0.1394, 0.3931, 0.1389, 0.4512, 0.05988, 0.3673, 0.06032, 0.3125, 0.1394, 0.1589, 0.2596, 0.1595, 0.2596, 0.3938, 0.1394, 0.3931, 0.6533, 0.5459, 0.7735, 0.5444, 0.7738, 0.7742, 0.6537, 0.7757, 0.1352, 0.8929, 0.08037, 0.8929, 0.1442, 0.8578, 0.2023, 0.8578, 0.1394, 0.1589, 0.1394, 0.3931, 0.06032, 0.3125, 0.06008, 0.1582, 0.6533, 0.5459, 0.6537, 0.7757, 0.5743, 0.6946, 0.5744, 0.5471, 0.3986, 0.001095, 0.3991, 0.05926, 0.3201, 0.1395, 0.3197, 0.08465, 0.08037, 0.6845, 0.1352, 0.6845, 0.2298, 0.7195, 0.1718, 0.7195, 0.06008, 0.1582, 0.06032, 0.3125, 0.02614, 0.2414, 0.02575, 0.1513, 0.5744, 0.5471, 0.5743, 0.6946, 0.5421, 0.6038, 0.5427, 0.5497, 0.237, 0.7823, 0.2385, 0.7695, 0.3009, 0.7695, 0.2991, 0.7823, 0.2023, 0.8578, 0.1442, 0.8578, 0.2385, 0.8079, 0.3009, 0.8079, 0.1718, 0.7195, 0.2298, 0.7195, 0.3009, 0.7695, 0.2385, 0.7695, 0.0, 0.6845, 0.2308, 0.6457, 0.2885, 0.6457, 0.05776, 0.6845, 0.2308, 0.6457, 0.386, 0.6069, 0.4438, 0.6069, 0.2885, 0.6457, 0.386, 0.6069, 0.386, 0.5682, 0.4438, 0.5682, 0.4438, 0.6069, 0.386, 0.5682, 0.386, 0.5294, 0.4438, 0.5294, 0.4438, 0.5682, 0.386, 0.5294, 0.2308, 0.4906, 0.2885, 0.4906, 0.4438, 0.5294, 0.3991, 0.05926, 0.5193, 0.05816, 0.5193, 0.2903, 0.3991, 0.2914, 0.3991, 0.2914, 0.5193, 0.2903, 0.5187, 0.4464, 0.3985, 0.4475, 0.8731, 0.8084, 0.8731, 0.6881, 0.9118, 0.6881, 0.9118, 0.8084, 0.9118, 0.8084, 0.9118, 0.6881, 0.9506, 0.6881, 0.9506, 0.8084, 0.1388, 0.0005252, 0.259, 0.001149, 0.2596, 0.1595, 0.1394, 0.1589, 0.6535, 0.0, 0.7736, 0.00121, 0.7732, 0.2339, 0.6531, 0.2327, 0.6531, 0.2327, 0.7732, 0.2339, 0.7736, 0.3905, 0.6535, 0.3893, 0.002821, 0.8048, 0.002821, 0.6845, 0.0416, 0.6845, 0.0416, 0.8048, 0.0416, 0.8048, 0.0416, 0.6845, 0.08037, 0.6845, 0.08037, 0.8048, 0.6537, 0.392, 0.7738, 0.3905, 0.7735, 0.5444, 0.6533, 0.5459, 0.3991, 0.05926, 0.3991, 0.2914, 0.3199, 0.2921, 0.3201, 0.1395, 0.3991, 0.2914, 0.3985, 0.4475, 0.3193, 0.4482, 0.3199, 0.2921, 0.8731, 0.8084, 0.9118, 0.8084, 0.9118, 0.8876, 0.875, 0.8876, 0.9118, 0.8084, 0.9506, 0.8084, 0.9486, 0.8876, 0.9118, 0.8876, 0.1388, 0.0005252, 0.1394, 0.1589, 0.06008, 0.1582, 0.05957, 0.0, 0.6535, 0.0, 0.6531, 0.2327, 0.5742, 0.2319, 0.5742, 0.0822, 0.6531, 0.2327, 0.6535, 0.3893, 0.5745, 0.3885, 0.5742, 0.2319, 0.002821, 0.8048, 0.0416, 0.8048, 0.0416, 0.884, 0.004796, 0.884, 0.0416, 0.8048, 0.08037, 0.8048, 0.0784, 0.884, 0.0416, 0.884, 0.6537, 0.392, 0.6533, 0.5459, 0.5744, 0.5471, 0.5747, 0.3931, 0.3565, 0.7656, 0.3564, 0.7887, 0.302, 0.7887, 0.2991, 0.7823, 0.3564, 0.7887, 0.3565, 0.8117, 0.2991, 0.7951, 0.302, 0.7887, 0.7806, 1.034, 0.8091, 0.9418, 0.8211, 1.021, 0.8084, 1.019, 0.3201, 0.1395, 0.3199, 0.2921, 0.2854, 0.2975, 0.2861, 0.2363, 0.3199, 0.2921, 0.3193, 0.4482, 0.2846, 0.3628, 0.2854, 0.2975, 0.4438, 0.7519, 0.4438, 0.7887, 0.3564, 0.7887, 0.3565, 0.7656, 0.4438, 0.7887, 0.4438, 0.8255, 0.3565, 0.8117, 0.3564, 0.7887, 0.05957, 0.0, 0.06008, 0.1582, 0.02575, 0.1513, 0.02501, 0.08449, 0.5742, 0.0822, 0.5742, 0.2319, 0.5427, 0.2244, 0.5423, 0.1479, 0.5742, 0.2319, 0.5745, 0.3885, 0.5427, 0.3187, 0.5427, 0.2244, 0.7996, 0.8681, 0.8363, 0.8702, 0.8321, 0.9432, 0.8091, 0.9418, 0.8363, 0.8702, 0.8731, 0.8724, 0.8551, 0.9445, 0.8321, 0.9432, 0.5747, 0.3931, 0.5744, 0.5471, 0.5427, 0.5497, 0.5428, 0.4638, 0.5423, 0.1479, 0.5427, 0.2244, 0.5193, 0.2439, 0.2385, 0.8079, 0.237, 0.7951, 0.2991, 0.7951, 0.3009, 0.8079, 0.237, 0.7951, 0.2394, 0.7887, 0.302, 0.7887, 0.2991, 0.7951, 0.2394, 0.7887, 0.237, 0.7823, 0.2991, 0.7823, 0.302, 0.7887, 0.2911, 0.7426, 0.3565, 0.7656, 0.2991, 0.7823, 0.3009, 0.7695, 0.8091, 0.9418, 0.8321, 0.9432, 0.8276, 1.019, 0.8211, 1.021, 0.8321, 0.9432, 0.8551, 0.9445, 0.8339, 1.022, 0.8276, 1.019, 0.2861, 0.2363, 0.2854, 0.2975, 0.2596, 0.3088, 0.3565, 0.8117, 0.291, 0.8348, 0.3009, 0.8079, 0.2991, 0.7951, 0.5427, 0.5497, 0.5421, 0.6038, 0.5193, 0.5388, 0.02575, 0.1513, 0.02614, 0.2414, 0.0, 0.1383, 0.8551, 0.9445, 0.8731, 1.032, 0.8467, 1.021, 0.8339, 1.022])
me_cube_002.materials.append(mat_metal_smooth_silver)
me_cube_002.use_remesh_preserve_volume = False
me_cube_002.use_remesh_preserve_attributes = False
me_cube_002.use_mirror_vertex_groups = False
me_cube_002.update()

# ---- objects
ob_handle = bpy.data.objects.new('handle', me_cylinder_006)
ob_shovel = bpy.data.objects.new('shovel', me_cube_002)

# ---- transforms, parenting, visibility, modifiers, constraints
ob_handle.location = (0.0, 0.0, 0.0)
ob_handle.rotation_euler = (1.571, 1.571, 0.0)
ob_handle.scale = (0.0265, 0.0265, 0.08756)
ob_handle.lineart.crease_threshold = 0.0
ob_shovel.location = (0.0, 0.0, 0.0)
ob_shovel.rotation_euler = (0.0, -0.0, -1.571)
ob_shovel.scale = (0.1595, 0.1595, 0.01595)
ob_shovel.lineart.crease_threshold = 0.0

# ---- collection membership
col_collection_1.objects.link(ob_handle)
col_collection_1.objects.link(ob_shovel)

# ---- scene / render settings (as saved in the file)
scene.frame_start = 1; scene.frame_end = 250; scene.frame_set(1)
scene.render.engine = 'CYCLES'
scene.render.image_settings.compression = 90
scene.render.resolution_percentage = 50
scene.render.dither_intensity = 0.0
scene.cycles.use_denoising = False
scene.cycles.samples = 10
scene.cycles.sampling_pattern = 'TABULATED_SOBOL'
scene.cycles.light_sampling_threshold = 0.0
scene.cycles.use_adaptive_sampling = False
scene.cycles.use_light_tree = False
scene.cycles.blur_glossy = 0.0
scene.cycles.volume_bounces = 1
scene.cycles.pixel_filter_type = 'GAUSSIAN'
scene.cycles.sample_clamp_indirect = 0.0
scene.view_settings.view_transform = 'Standard'
bpy.context.view_layer.update()

# ---- added for rendering (the .blend has no active camera and no usable light): camera, sun
cam_auto = bpy.data.cameras.new('AutoCamera')
cam_auto.lens = 50.0
cam_auto.sensor_width = 36.0
cam_auto.clip_end = 1000.0
ob_auto_camera = bpy.data.objects.new('AutoCamera', cam_auto)
scene.collection.objects.link(ob_auto_camera)
ob_auto_camera.location = (0.59635, -1.44034, 0.958213)
ob_auto_camera.rotation_euler = (1.09748, -7.21219e-08, 0.694738)
scene.camera = ob_auto_camera
light_auto_sun = bpy.data.lights.new('AutoSun', 'SUN')
light_auto_sun.energy = 3.0
light_auto_sun.angle = 0.0523599
ob_auto_sun = bpy.data.objects.new('AutoSun', light_auto_sun)
scene.collection.objects.link(ob_auto_sun)
ob_auto_sun.rotation_euler = (0.872665, 0.174533, 0.523599)
bpy.context.view_layer.update()
